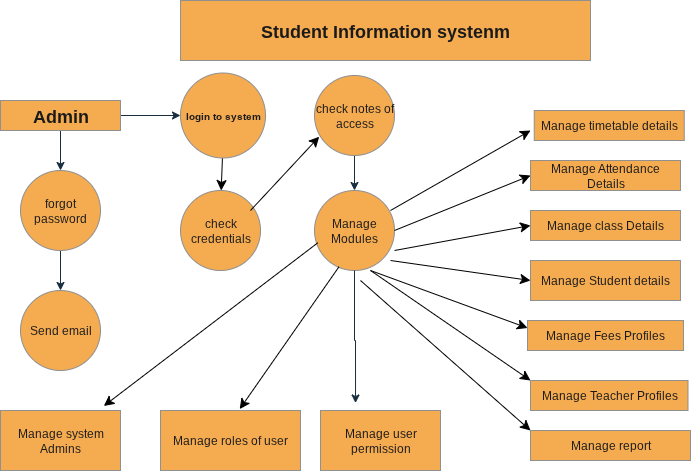

The diagram above was exported from draw.io. Its source (the exported page's mxGraphModel, read from the mxfile embedded in the PNG):
<mxGraphModel dx="786" dy="469" grid="1" gridSize="10" guides="1" tooltips="1" connect="1" arrows="1" fold="1" page="1" pageScale="1" pageWidth="827" pageHeight="1169" math="0" shadow="0">
  <root>
    <mxCell id="0" />
    <mxCell id="1" parent="0" />
    <mxCell id="kBI32pnwB9Jiv3CSNHs2-1" value="&lt;h2 style=&quot;text-align: justify;&quot;&gt;Student Information systenm&lt;/h2&gt;" style="rounded=0;whiteSpace=wrap;html=1;fillColor=#F5AB50;strokeColor=#909090;fontColor=#1A1A1A;labelBackgroundColor=none;" parent="1" vertex="1">
      <mxGeometry x="280" y="80" width="410" height="60" as="geometry" />
    </mxCell>
    <mxCell id="kBI32pnwB9Jiv3CSNHs2-3" style="edgeStyle=orthogonalEdgeStyle;rounded=0;orthogonalLoop=1;jettySize=auto;html=1;labelBackgroundColor=none;strokeColor=#182E3E;fontColor=default;" parent="1" source="kBI32pnwB9Jiv3CSNHs2-2" target="kBI32pnwB9Jiv3CSNHs2-4" edge="1">
      <mxGeometry relative="1" as="geometry">
        <mxPoint x="250" y="195" as="targetPoint" />
      </mxGeometry>
    </mxCell>
    <mxCell id="kBI32pnwB9Jiv3CSNHs2-8" value="" style="edgeStyle=orthogonalEdgeStyle;rounded=0;orthogonalLoop=1;jettySize=auto;html=1;labelBackgroundColor=none;strokeColor=#182E3E;fontColor=default;" parent="1" source="kBI32pnwB9Jiv3CSNHs2-2" target="kBI32pnwB9Jiv3CSNHs2-6" edge="1">
      <mxGeometry relative="1" as="geometry" />
    </mxCell>
    <mxCell id="kBI32pnwB9Jiv3CSNHs2-2" value="&lt;h2&gt;Admin&lt;/h2&gt;" style="rounded=0;whiteSpace=wrap;html=1;fillColor=#F5AB50;fontColor=#1A1A1A;strokeColor=#909090;labelBackgroundColor=none;" parent="1" vertex="1">
      <mxGeometry x="100" y="180" width="120" height="30" as="geometry" />
    </mxCell>
    <mxCell id="8yVQ5ddLY1prhOWJ41Mz-27" value="" style="edgeStyle=none;curved=1;rounded=0;orthogonalLoop=1;jettySize=auto;html=1;fontSize=12;startSize=8;endSize=8;" edge="1" parent="1" source="kBI32pnwB9Jiv3CSNHs2-4" target="kBI32pnwB9Jiv3CSNHs2-14">
      <mxGeometry relative="1" as="geometry" />
    </mxCell>
    <mxCell id="kBI32pnwB9Jiv3CSNHs2-4" value="&lt;h5 style=&quot;text-align: justify;&quot;&gt;login to system&lt;/h5&gt;" style="ellipse;whiteSpace=wrap;html=1;aspect=fixed;fillColor=#F5AB50;fontColor=#1A1A1A;strokeColor=#909090;labelBackgroundColor=none;" parent="1" vertex="1">
      <mxGeometry x="280" y="152.5" width="85" height="85" as="geometry" />
    </mxCell>
    <mxCell id="kBI32pnwB9Jiv3CSNHs2-34" style="edgeStyle=orthogonalEdgeStyle;rounded=0;orthogonalLoop=1;jettySize=auto;html=1;entryX=0.5;entryY=0;entryDx=0;entryDy=0;labelBackgroundColor=none;strokeColor=#182E3E;fontColor=default;" parent="1" source="kBI32pnwB9Jiv3CSNHs2-5" target="kBI32pnwB9Jiv3CSNHs2-15" edge="1">
      <mxGeometry relative="1" as="geometry" />
    </mxCell>
    <mxCell id="kBI32pnwB9Jiv3CSNHs2-5" value="check notes of access" style="ellipse;whiteSpace=wrap;html=1;aspect=fixed;fillColor=#F5AB50;fontColor=#1A1A1A;strokeColor=#909090;labelBackgroundColor=none;" parent="1" vertex="1">
      <mxGeometry x="414" y="155" width="80" height="80" as="geometry" />
    </mxCell>
    <mxCell id="kBI32pnwB9Jiv3CSNHs2-12" value="" style="edgeStyle=orthogonalEdgeStyle;rounded=0;orthogonalLoop=1;jettySize=auto;html=1;labelBackgroundColor=none;strokeColor=#182E3E;fontColor=default;" parent="1" source="kBI32pnwB9Jiv3CSNHs2-6" target="kBI32pnwB9Jiv3CSNHs2-9" edge="1">
      <mxGeometry relative="1" as="geometry" />
    </mxCell>
    <mxCell id="kBI32pnwB9Jiv3CSNHs2-6" value="forgot password" style="ellipse;whiteSpace=wrap;html=1;aspect=fixed;fillColor=#F5AB50;fontColor=#1A1A1A;strokeColor=#909090;labelBackgroundColor=none;" parent="1" vertex="1">
      <mxGeometry x="120" y="250" width="80" height="80" as="geometry" />
    </mxCell>
    <mxCell id="kBI32pnwB9Jiv3CSNHs2-9" value="Send email" style="ellipse;whiteSpace=wrap;html=1;aspect=fixed;direction=south;fillColor=#F5AB50;fontColor=#1A1A1A;strokeColor=#909090;labelBackgroundColor=none;" parent="1" vertex="1">
      <mxGeometry x="120" y="370" width="80" height="80" as="geometry" />
    </mxCell>
    <mxCell id="kBI32pnwB9Jiv3CSNHs2-13" value="Manage system Admins" style="rounded=0;whiteSpace=wrap;html=1;fillColor=#F5AB50;fontColor=#1A1A1A;strokeColor=#909090;labelBackgroundColor=none;" parent="1" vertex="1">
      <mxGeometry x="100" y="490" width="120" height="60" as="geometry" />
    </mxCell>
    <mxCell id="kBI32pnwB9Jiv3CSNHs2-14" value="check credentials" style="ellipse;whiteSpace=wrap;html=1;aspect=fixed;fillColor=#F5AB50;fontColor=#1A1A1A;strokeColor=#909090;labelBackgroundColor=none;" parent="1" vertex="1">
      <mxGeometry x="280" y="270" width="80" height="80" as="geometry" />
    </mxCell>
    <mxCell id="kBI32pnwB9Jiv3CSNHs2-15" value="Manage Modules" style="ellipse;whiteSpace=wrap;html=1;aspect=fixed;fillColor=#F5AB50;fontColor=#1A1A1A;strokeColor=#909090;labelBackgroundColor=none;" parent="1" vertex="1">
      <mxGeometry x="414" y="270" width="80" height="80" as="geometry" />
    </mxCell>
    <mxCell id="kBI32pnwB9Jiv3CSNHs2-16" value="Manage timetable details" style="rounded=0;whiteSpace=wrap;html=1;fillColor=#F5AB50;fontColor=#1A1A1A;strokeColor=#909090;labelBackgroundColor=none;" parent="1" vertex="1">
      <mxGeometry x="633.75" y="190" width="150" height="30" as="geometry" />
    </mxCell>
    <mxCell id="kBI32pnwB9Jiv3CSNHs2-17" value="Manage Attendance Details" style="rounded=0;whiteSpace=wrap;html=1;fillColor=#F5AB50;fontColor=#1A1A1A;strokeColor=#909090;labelBackgroundColor=none;" parent="1" vertex="1">
      <mxGeometry x="630" y="240" width="150" height="30" as="geometry" />
    </mxCell>
    <mxCell id="kBI32pnwB9Jiv3CSNHs2-18" value="Manage class Details" style="rounded=0;whiteSpace=wrap;html=1;fillColor=#F5AB50;fontColor=#1A1A1A;strokeColor=#909090;labelBackgroundColor=none;" parent="1" vertex="1">
      <mxGeometry x="630" y="290" width="150" height="30" as="geometry" />
    </mxCell>
    <mxCell id="kBI32pnwB9Jiv3CSNHs2-21" value="Manage Student details" style="rounded=0;whiteSpace=wrap;html=1;fillColor=#F5AB50;fontColor=#1A1A1A;strokeColor=#909090;labelBackgroundColor=none;" parent="1" vertex="1">
      <mxGeometry x="630" y="340" width="150" height="40" as="geometry" />
    </mxCell>
    <mxCell id="kBI32pnwB9Jiv3CSNHs2-23" value="Manage Fees Profiles" style="rounded=0;whiteSpace=wrap;html=1;fillColor=#F5AB50;fontColor=#1A1A1A;strokeColor=#909090;labelBackgroundColor=none;" parent="1" vertex="1">
      <mxGeometry x="627" y="400" width="156" height="30" as="geometry" />
    </mxCell>
    <mxCell id="kBI32pnwB9Jiv3CSNHs2-24" value="Manage Teacher Profiles" style="rounded=0;whiteSpace=wrap;html=1;fillColor=#F5AB50;fontColor=#1A1A1A;strokeColor=#909090;labelBackgroundColor=none;" parent="1" vertex="1">
      <mxGeometry x="630" y="460" width="157.5" height="30" as="geometry" />
    </mxCell>
    <mxCell id="kBI32pnwB9Jiv3CSNHs2-25" value="Manage report" style="rounded=0;whiteSpace=wrap;html=1;fillColor=#F5AB50;fontColor=#1A1A1A;strokeColor=#909090;labelBackgroundColor=none;" parent="1" vertex="1">
      <mxGeometry x="630" y="510" width="160" height="30" as="geometry" />
    </mxCell>
    <mxCell id="kBI32pnwB9Jiv3CSNHs2-26" value="Manage roles of user" style="rounded=0;whiteSpace=wrap;html=1;fillColor=#F5AB50;fontColor=#1A1A1A;strokeColor=#909090;labelBackgroundColor=none;" parent="1" vertex="1">
      <mxGeometry x="260" y="490" width="140" height="60" as="geometry" />
    </mxCell>
    <mxCell id="kBI32pnwB9Jiv3CSNHs2-27" value="Manage user permission" style="rounded=0;whiteSpace=wrap;html=1;fillColor=#F5AB50;fontColor=#1A1A1A;strokeColor=#909090;labelBackgroundColor=none;" parent="1" vertex="1">
      <mxGeometry x="420" y="490" width="120" height="60" as="geometry" />
    </mxCell>
    <mxCell id="kBI32pnwB9Jiv3CSNHs2-29" style="edgeStyle=orthogonalEdgeStyle;rounded=0;orthogonalLoop=1;jettySize=auto;html=1;exitX=0.5;exitY=1;exitDx=0;exitDy=0;entryX=0.292;entryY=-0.125;entryDx=0;entryDy=0;entryPerimeter=0;labelBackgroundColor=none;strokeColor=#182E3E;fontColor=default;" parent="1" source="kBI32pnwB9Jiv3CSNHs2-15" target="kBI32pnwB9Jiv3CSNHs2-27" edge="1">
      <mxGeometry relative="1" as="geometry" />
    </mxCell>
    <mxCell id="8yVQ5ddLY1prhOWJ41Mz-7" style="edgeStyle=none;curved=1;rounded=0;orthogonalLoop=1;jettySize=auto;html=1;exitX=0.5;exitY=0;exitDx=0;exitDy=0;strokeColor=#182E3E;fontSize=12;fontColor=#1A1A1A;startSize=8;endSize=8;" edge="1" parent="1" source="kBI32pnwB9Jiv3CSNHs2-16" target="kBI32pnwB9Jiv3CSNHs2-16">
      <mxGeometry relative="1" as="geometry" />
    </mxCell>
    <mxCell id="8yVQ5ddLY1prhOWJ41Mz-11" value="" style="endArrow=classic;html=1;rounded=0;fontSize=12;startSize=8;endSize=8;curved=1;" edge="1" parent="1">
      <mxGeometry width="50" height="50" relative="1" as="geometry">
        <mxPoint x="490" y="290" as="sourcePoint" />
        <mxPoint x="630" y="210" as="targetPoint" />
      </mxGeometry>
    </mxCell>
    <mxCell id="8yVQ5ddLY1prhOWJ41Mz-12" value="" style="endArrow=classic;html=1;rounded=0;fontSize=12;startSize=8;endSize=8;curved=1;entryX=0;entryY=0.5;entryDx=0;entryDy=0;" edge="1" parent="1" target="kBI32pnwB9Jiv3CSNHs2-17">
      <mxGeometry width="50" height="50" relative="1" as="geometry">
        <mxPoint x="494" y="310" as="sourcePoint" />
        <mxPoint x="544" y="260" as="targetPoint" />
      </mxGeometry>
    </mxCell>
    <mxCell id="8yVQ5ddLY1prhOWJ41Mz-13" value="" style="endArrow=classic;html=1;rounded=0;fontSize=12;startSize=8;endSize=8;curved=1;entryX=0;entryY=0.5;entryDx=0;entryDy=0;" edge="1" parent="1" target="kBI32pnwB9Jiv3CSNHs2-18">
      <mxGeometry width="50" height="50" relative="1" as="geometry">
        <mxPoint x="494" y="330" as="sourcePoint" />
        <mxPoint x="544" y="280" as="targetPoint" />
      </mxGeometry>
    </mxCell>
    <mxCell id="8yVQ5ddLY1prhOWJ41Mz-15" value="" style="endArrow=classic;html=1;rounded=0;fontSize=12;startSize=8;endSize=8;curved=1;entryX=0;entryY=0.5;entryDx=0;entryDy=0;" edge="1" parent="1" target="kBI32pnwB9Jiv3CSNHs2-21">
      <mxGeometry width="50" height="50" relative="1" as="geometry">
        <mxPoint x="490" y="340" as="sourcePoint" />
        <mxPoint x="540" y="290" as="targetPoint" />
      </mxGeometry>
    </mxCell>
    <mxCell id="8yVQ5ddLY1prhOWJ41Mz-16" value="" style="endArrow=classic;html=1;rounded=0;fontSize=12;startSize=8;endSize=8;curved=1;entryX=0;entryY=0.25;entryDx=0;entryDy=0;" edge="1" parent="1" target="kBI32pnwB9Jiv3CSNHs2-23">
      <mxGeometry width="50" height="50" relative="1" as="geometry">
        <mxPoint x="470" y="350" as="sourcePoint" />
        <mxPoint x="520" y="300" as="targetPoint" />
      </mxGeometry>
    </mxCell>
    <mxCell id="8yVQ5ddLY1prhOWJ41Mz-17" value="" style="endArrow=classic;html=1;rounded=0;fontSize=12;startSize=8;endSize=8;curved=1;entryX=0;entryY=0;entryDx=0;entryDy=0;" edge="1" parent="1" target="kBI32pnwB9Jiv3CSNHs2-24">
      <mxGeometry width="50" height="50" relative="1" as="geometry">
        <mxPoint x="470" y="350" as="sourcePoint" />
        <mxPoint x="520" y="300" as="targetPoint" />
      </mxGeometry>
    </mxCell>
    <mxCell id="8yVQ5ddLY1prhOWJ41Mz-18" value="" style="endArrow=classic;html=1;rounded=0;fontSize=12;startSize=8;endSize=8;curved=1;entryX=0;entryY=0;entryDx=0;entryDy=0;" edge="1" parent="1" target="kBI32pnwB9Jiv3CSNHs2-25">
      <mxGeometry width="50" height="50" relative="1" as="geometry">
        <mxPoint x="460" y="360" as="sourcePoint" />
        <mxPoint x="510" y="310" as="targetPoint" />
      </mxGeometry>
    </mxCell>
    <mxCell id="8yVQ5ddLY1prhOWJ41Mz-25" value="" style="endArrow=classic;html=1;rounded=0;fontSize=12;startSize=8;endSize=8;curved=1;entryX=0.566;entryY=-0.024;entryDx=0;entryDy=0;entryPerimeter=0;exitX=0.305;exitY=0.955;exitDx=0;exitDy=0;exitPerimeter=0;" edge="1" parent="1" source="kBI32pnwB9Jiv3CSNHs2-15" target="kBI32pnwB9Jiv3CSNHs2-26">
      <mxGeometry width="50" height="50" relative="1" as="geometry">
        <mxPoint x="389" y="400" as="sourcePoint" />
        <mxPoint x="439" y="350" as="targetPoint" />
      </mxGeometry>
    </mxCell>
    <mxCell id="8yVQ5ddLY1prhOWJ41Mz-28" value="" style="endArrow=classic;html=1;rounded=0;fontSize=12;startSize=8;endSize=8;curved=1;entryX=0.861;entryY=-0.075;entryDx=0;entryDy=0;entryPerimeter=0;exitX=0.041;exitY=0.654;exitDx=0;exitDy=0;exitPerimeter=0;" edge="1" parent="1" source="kBI32pnwB9Jiv3CSNHs2-15" target="kBI32pnwB9Jiv3CSNHs2-13">
      <mxGeometry width="50" height="50" relative="1" as="geometry">
        <mxPoint x="380" y="380" as="sourcePoint" />
        <mxPoint x="430" y="330" as="targetPoint" />
      </mxGeometry>
    </mxCell>
    <mxCell id="8yVQ5ddLY1prhOWJ41Mz-29" value="" style="endArrow=classic;html=1;rounded=0;fontSize=12;startSize=8;endSize=8;curved=1;entryX=0.059;entryY=0.765;entryDx=0;entryDy=0;entryPerimeter=0;" edge="1" parent="1" target="kBI32pnwB9Jiv3CSNHs2-5">
      <mxGeometry width="50" height="50" relative="1" as="geometry">
        <mxPoint x="350" y="290" as="sourcePoint" />
        <mxPoint x="400" y="240" as="targetPoint" />
      </mxGeometry>
    </mxCell>
  </root>
</mxGraphModel>